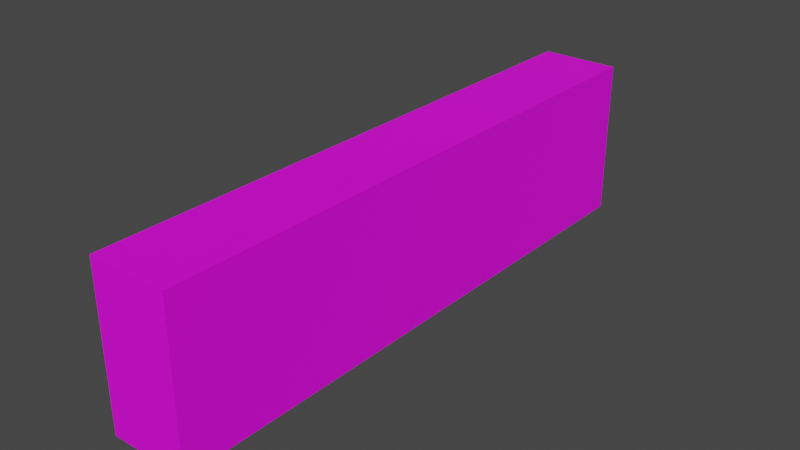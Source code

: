 # Source: wall_back.blend  (saved by Blender 3.6.11; exported with 4.5.12 LTS)
import bpy
from mathutils import Matrix  # noqa: F401  (used for matrix-valued properties, if any)

bpy.ops.wm.read_factory_settings(use_empty=True)
scene = bpy.context.scene
scene.name = 'Scene'

# ---- collections
col_collection = bpy.data.collections.new('Collection'); scene.collection.children.link(col_collection)

# ---- images (referenced by path relative to the original .blend; pixels are not part of the script)
import os
ASSET_DIR = os.environ.get("B2B_ASSET_DIR", "")  # directory of the original .blend (textures are referenced by path, not embedded)
HERE = os.path.dirname(os.path.abspath(__file__))  # packed textures are extracted next to this script under _unpacked/

def load_image(name, relpath, width, height, colorspace="sRGB"):
    """Load a texture the original file referenced (path relative to the .blend, or extracted next to this script)."""
    p = next((c for c in (os.path.join(HERE, relpath), os.path.join(ASSET_DIR, relpath)) if relpath and os.path.exists(c)), "")
    if p:
        img = bpy.data.images.load(p, check_existing=True)
        img.name = name
    else:  # same state as the original file: an image datablock whose file is absent (Cycles renders it pink)
        img = bpy.data.images.new(name, width, height)
        img.source = "FILE"
        img.filepath = "//" + (relpath or name)
    img.colorspace_settings.name = colorspace
    return img
img_uv_wall_back_painted_png = load_image('UV_wall_back_PAINTED.png', 'UV_wall_back_PAINTED.png', 1024, 1024, 'sRGB')

# ---- materials (node trees are filled in below, after node groups)
mat_material_001 = bpy.data.materials.new('Material.001')
mat_material_001.use_transparent_shadow = False

# ---- material node trees
mat_material_001.use_nodes = True; mat_material_001.node_tree.nodes.clear()
_N = mat_material_001.node_tree.nodes; _L = mat_material_001.node_tree.links
n0 = _N.new('ShaderNodeBsdfPrincipled'); n0.name = 'Principled BSDF'; n0.location = (10, 300)
n0.distribution = 'GGX'
n0.subsurface_method = 'RANDOM_WALK_SKIN'
n0.inputs[3].default_value = 1.45
n0.inputs[27].default_value = (0.0, 0.0, 0.0, 1.0)
n0.inputs[28].default_value = 1.0
n1 = _N.new('ShaderNodeOutputMaterial'); n1.name = 'Material Output'; n1.location = (300, 300)
n2 = _N.new('ShaderNodeTexImage'); n2.name = 'Image Texture'; n2.location = (-280, 280)
n2.image = img_uv_wall_back_painted_png
_L.new(n0.outputs[0], n1.inputs[0])
_L.new(n2.outputs[0], n0.inputs[0])
n1.is_active_output = True

# ---- world
world_world = bpy.data.worlds.new('World'); scene.world = world_world
world_world.use_nodes = True; world_world.node_tree.nodes.clear()
_N = world_world.node_tree.nodes; _L = world_world.node_tree.links
n0 = _N.new('ShaderNodeOutputWorld'); n0.name = 'World Output'; n0.location = (300, 300)
n1 = _N.new('ShaderNodeBackground'); n1.name = 'Background'; n1.location = (10, 300)
n1.inputs[0].default_value = (0.05088, 0.05088, 0.05088, 1.0)
_L.new(n1.outputs[0], n0.inputs[0])
n0.is_active_output = True
world_world.color = (0.05088, 0.05088, 0.05088)
world_world.use_sun_shadow = False
world_world.sun_shadow_jitter_overblur = 0.0

# ---- meshes
me_plane = bpy.data.meshes.new('Plane')
me_plane.from_pydata([(-15.0, -111.0, -30.0), (15.0, -111.0, -30.0), (-15.0, 111.0, -30.0), (15.0, 111.0, -30.0), (-15.0, -111.0, 30.0), (15.0, -111.0, 30.0), (-15.0, 111.0, 30.0), (15.0, 111.0, 30.0)], [], [(0, 2, 3, 1), (4, 5, 7, 6), (1, 3, 7, 5), (2, 0, 4, 6), (3, 2, 6, 7), (0, 1, 5, 4)])
_uv = me_plane.uv_layers.new(name='UVMap')
_uv.uv.foreach_set('vector', [0.4939, 0.8713, 0.4939, 0.01266, 0.6099, 0.01266, 0.6099, 0.8713, 0.7363, 0.8713, 0.6202, 0.8713, 0.6202, 0.01266, 0.7363, 0.01266, 0.2412, 0.01266, 0.2412, 0.8713, 0.0091, 0.8713, 0.0091, 0.01266, 0.2515, 0.9873, 0.2515, 0.1287, 0.4836, 0.1287, 0.4836, 0.9873, 0.2412, 0.8713, 0.2412, 0.9873, 0.0091, 0.9873, 0.0091, 0.8713, 0.2515, 0.1287, 0.2515, 0.01266, 0.4836, 0.01266, 0.4836, 0.1287])
me_plane.materials.append(mat_material_001)
me_plane.update()

# ---- objects
ob_plane = bpy.data.objects.new('Plane', me_plane)

# ---- transforms, parenting, visibility, modifiers, constraints
ob_plane.location = (0.0, 0.0, 0.0)

# ---- collection membership
col_collection.objects.link(ob_plane)

# ---- scene / render settings (as saved in the file)
scene.frame_start = 1; scene.frame_end = 250; scene.frame_set(1)
scene.render.engine = 'BLENDER_EEVEE_NEXT'
scene.cycles.sampling_pattern = 'TABULATED_SOBOL'
scene.view_settings.view_transform = 'Filmic'
bpy.context.view_layer.update()

# ---- added for rendering (the .blend has no active camera and no usable light): camera, sun
cam_auto = bpy.data.cameras.new('AutoCamera')
cam_auto.lens = 50.0
cam_auto.sensor_width = 36.0
cam_auto.clip_end = 3765.73
ob_auto_camera = bpy.data.objects.new('AutoCamera', cam_auto)
scene.collection.objects.link(ob_auto_camera)
ob_auto_camera.location = (214.572, -257.487, 171.658)
ob_auto_camera.rotation_euler = (1.09748, -7.21219e-08, 0.694738)
scene.camera = ob_auto_camera
light_auto_sun = bpy.data.lights.new('AutoSun', 'SUN')
light_auto_sun.energy = 3.0
light_auto_sun.angle = 0.0523599
ob_auto_sun = bpy.data.objects.new('AutoSun', light_auto_sun)
scene.collection.objects.link(ob_auto_sun)
ob_auto_sun.rotation_euler = (0.872665, 0.174533, 0.523599)
bpy.context.view_layer.update()
